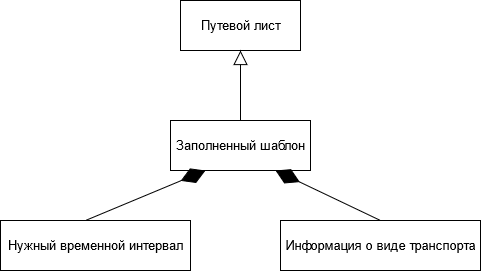

The diagram above was exported from draw.io. Its source (the exported page's mxGraphModel, read from the mxfile embedded in the PNG):
<mxGraphModel dx="1038" dy="547" grid="1" gridSize="10" guides="1" tooltips="1" connect="1" arrows="1" fold="1" page="1" pageScale="1" pageWidth="827" pageHeight="1169" math="0" shadow="0">
  <root>
    <mxCell id="0" />
    <mxCell id="1" parent="0" />
    <mxCell id="uq9x0KKTqOiygGBcNu-4-1" value="Путевой лист" style="html=1;fontSize=13;" vertex="1" parent="1">
      <mxGeometry x="330" y="100" width="120" height="50" as="geometry" />
    </mxCell>
    <mxCell id="uq9x0KKTqOiygGBcNu-4-2" value="Заполненный шаблон" style="html=1;fontSize=13;" vertex="1" parent="1">
      <mxGeometry x="320" y="220" width="140" height="50" as="geometry" />
    </mxCell>
    <mxCell id="uq9x0KKTqOiygGBcNu-4-6" value="" style="endArrow=diamondThin;endFill=1;endSize=24;html=1;exitX=0.5;exitY=0;exitDx=0;exitDy=0;entryX=0.25;entryY=1;entryDx=0;entryDy=0;fontSize=13;" edge="1" parent="1" target="uq9x0KKTqOiygGBcNu-4-2">
      <mxGeometry width="160" relative="1" as="geometry">
        <mxPoint x="235" y="320" as="sourcePoint" />
        <mxPoint x="490" y="280" as="targetPoint" />
      </mxGeometry>
    </mxCell>
    <mxCell id="uq9x0KKTqOiygGBcNu-4-7" value="" style="endArrow=diamondThin;endFill=1;endSize=24;html=1;exitX=0.5;exitY=0;exitDx=0;exitDy=0;entryX=0.75;entryY=1;entryDx=0;entryDy=0;fontSize=13;" edge="1" parent="1" source="uq9x0KKTqOiygGBcNu-4-9" target="uq9x0KKTqOiygGBcNu-4-2">
      <mxGeometry width="160" relative="1" as="geometry">
        <mxPoint x="525" y="310" as="sourcePoint" />
        <mxPoint x="367.5" y="280" as="targetPoint" />
        <Array as="points" />
      </mxGeometry>
    </mxCell>
    <mxCell id="uq9x0KKTqOiygGBcNu-4-8" value="Нужный временной интервал" style="html=1;fontSize=13;" vertex="1" parent="1">
      <mxGeometry x="150" y="320" width="190" height="50" as="geometry" />
    </mxCell>
    <mxCell id="uq9x0KKTqOiygGBcNu-4-9" value="Информация о виде транспорта" style="html=1;fontSize=13;" vertex="1" parent="1">
      <mxGeometry x="430" y="320" width="200" height="50" as="geometry" />
    </mxCell>
    <mxCell id="uq9x0KKTqOiygGBcNu-4-12" value="" style="endArrow=block;endFill=0;endSize=12;html=1;entryX=0.5;entryY=1;entryDx=0;entryDy=0;exitX=0.5;exitY=0;exitDx=0;exitDy=0;fontSize=13;" edge="1" parent="1" source="uq9x0KKTqOiygGBcNu-4-2" target="uq9x0KKTqOiygGBcNu-4-1">
      <mxGeometry width="160" relative="1" as="geometry">
        <mxPoint x="330" y="280" as="sourcePoint" />
        <mxPoint x="490" y="280" as="targetPoint" />
      </mxGeometry>
    </mxCell>
  </root>
</mxGraphModel>